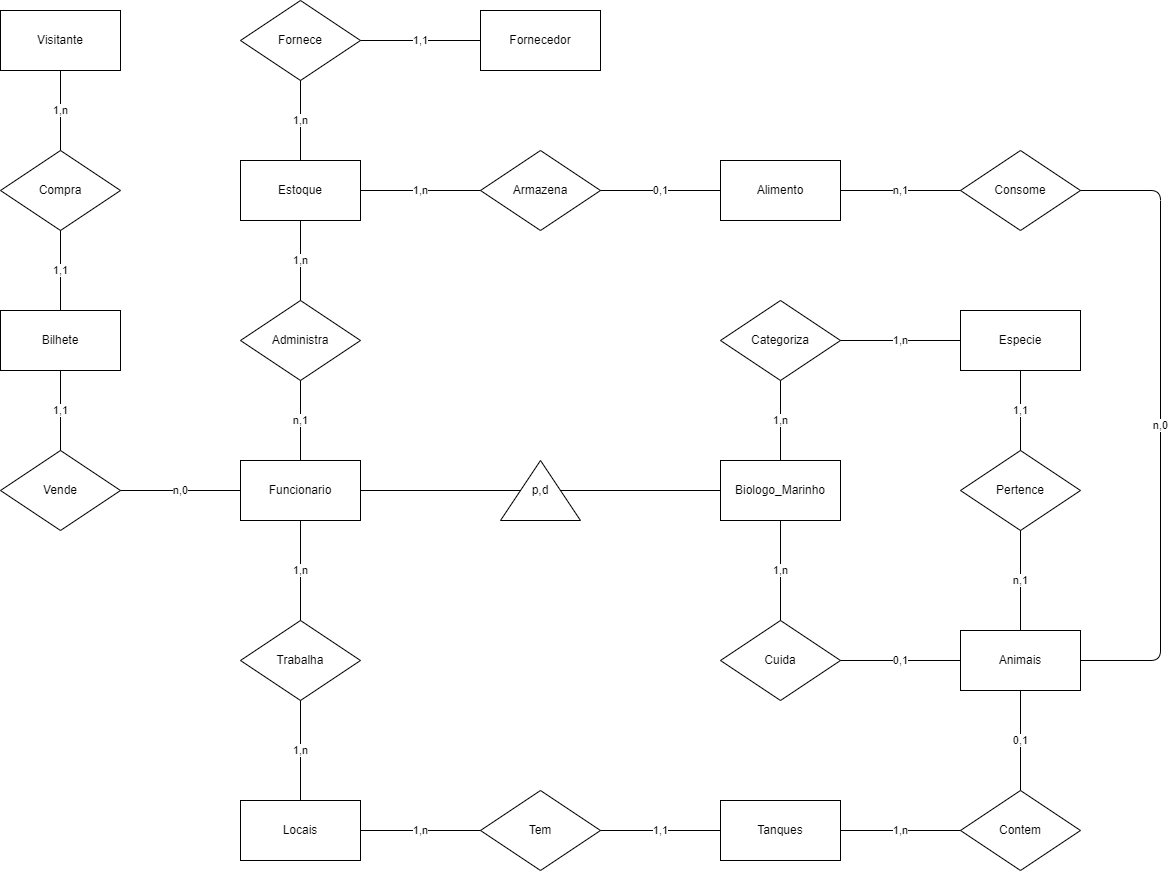

The diagram above was exported from draw.io. Its source (the exported page's mxGraphModel, read from the mxfile embedded in the PNG):
<mxGraphModel dx="1916" dy="599" grid="1" gridSize="10" guides="1" tooltips="1" connect="1" arrows="1" fold="1" page="1" pageScale="1" pageWidth="850" pageHeight="1100" background="#FFFFFF" math="0" shadow="1">
  <root>
    <mxCell id="0" />
    <mxCell id="1" parent="0" />
    <mxCell id="3" value="Compra" style="rhombus;whiteSpace=wrap;html=1;" parent="1" vertex="1">
      <mxGeometry x="-155" y="265" width="120" height="80" as="geometry" />
    </mxCell>
    <mxCell id="4" value="Visitante" style="whiteSpace=wrap;html=1;" parent="1" vertex="1">
      <mxGeometry x="-155" y="125" width="120" height="60" as="geometry" />
    </mxCell>
    <mxCell id="6" value="Bilhete" style="whiteSpace=wrap;html=1;" parent="1" vertex="1">
      <mxGeometry x="-155" y="425" width="120" height="60" as="geometry" />
    </mxCell>
    <mxCell id="9" value="Vende" style="rhombus;whiteSpace=wrap;html=1;" parent="1" vertex="1">
      <mxGeometry x="-155" y="565" width="120" height="80" as="geometry" />
    </mxCell>
    <mxCell id="10" value="Funcionario" style="whiteSpace=wrap;html=1;" parent="1" vertex="1">
      <mxGeometry x="85" y="575" width="120" height="60" as="geometry" />
    </mxCell>
    <mxCell id="11" value="Biologo_Marinho" style="whiteSpace=wrap;html=1;" parent="1" vertex="1">
      <mxGeometry x="565" y="575" width="120" height="60" as="geometry" />
    </mxCell>
    <mxCell id="13" value="Estoque" style="whiteSpace=wrap;html=1;" parent="1" vertex="1">
      <mxGeometry x="85" y="275" width="120" height="60" as="geometry" />
    </mxCell>
    <mxCell id="14" value="Fornecedor" style="whiteSpace=wrap;html=1;" parent="1" vertex="1">
      <mxGeometry x="325" y="125" width="120" height="60" as="geometry" />
    </mxCell>
    <mxCell id="15" value="Alimento" style="whiteSpace=wrap;html=1;" parent="1" vertex="1">
      <mxGeometry x="565" y="275" width="120" height="60" as="geometry" />
    </mxCell>
    <mxCell id="16" value="Animais" style="whiteSpace=wrap;html=1;" parent="1" vertex="1">
      <mxGeometry x="805" y="745" width="120" height="60" as="geometry" />
    </mxCell>
    <mxCell id="17" value="Tanques" style="whiteSpace=wrap;html=1;" parent="1" vertex="1">
      <mxGeometry x="565" y="915" width="120" height="60" as="geometry" />
    </mxCell>
    <mxCell id="18" value="Locais" style="whiteSpace=wrap;html=1;" parent="1" vertex="1">
      <mxGeometry x="85" y="915" width="120" height="60" as="geometry" />
    </mxCell>
    <mxCell id="19" value="Especie" style="whiteSpace=wrap;html=1;" parent="1" vertex="1">
      <mxGeometry x="805" y="425" width="120" height="60" as="geometry" />
    </mxCell>
    <mxCell id="20" value="Administra" style="rhombus;whiteSpace=wrap;html=1;" parent="1" vertex="1">
      <mxGeometry x="85" y="415" width="120" height="80" as="geometry" />
    </mxCell>
    <mxCell id="21" value="Fornece" style="rhombus;whiteSpace=wrap;html=1;" parent="1" vertex="1">
      <mxGeometry x="85" y="115" width="120" height="80" as="geometry" />
    </mxCell>
    <mxCell id="22" value="Armazena" style="rhombus;whiteSpace=wrap;html=1;" parent="1" vertex="1">
      <mxGeometry x="325" y="265" width="120" height="80" as="geometry" />
    </mxCell>
    <mxCell id="23" value="Consome" style="rhombus;whiteSpace=wrap;html=1;" parent="1" vertex="1">
      <mxGeometry x="805" y="265" width="120" height="80" as="geometry" />
    </mxCell>
    <mxCell id="24" value="Categoriza" style="rhombus;whiteSpace=wrap;html=1;" parent="1" vertex="1">
      <mxGeometry x="565" y="415" width="120" height="80" as="geometry" />
    </mxCell>
    <mxCell id="25" value="Cuida" style="rhombus;whiteSpace=wrap;html=1;" parent="1" vertex="1">
      <mxGeometry x="565" y="735" width="120" height="80" as="geometry" />
    </mxCell>
    <mxCell id="26" value="Contem" style="rhombus;whiteSpace=wrap;html=1;" parent="1" vertex="1">
      <mxGeometry x="805" y="905" width="120" height="80" as="geometry" />
    </mxCell>
    <mxCell id="27" value="Tem" style="rhombus;whiteSpace=wrap;html=1;" parent="1" vertex="1">
      <mxGeometry x="325" y="905" width="120" height="80" as="geometry" />
    </mxCell>
    <mxCell id="28" value="Trabalha" style="rhombus;whiteSpace=wrap;html=1;" parent="1" vertex="1">
      <mxGeometry x="85" y="735" width="120" height="80" as="geometry" />
    </mxCell>
    <mxCell id="29" value="p,d" style="triangle;whiteSpace=wrap;html=1;direction=north;" parent="1" vertex="1">
      <mxGeometry x="345" y="575" width="80" height="60" as="geometry" />
    </mxCell>
    <mxCell id="30" value="Pertence" style="rhombus;whiteSpace=wrap;html=1;" parent="1" vertex="1">
      <mxGeometry x="805" y="565" width="120" height="80" as="geometry" />
    </mxCell>
    <mxCell id="31" value="1,1" style="endArrow=none;html=1;entryX=0.5;entryY=1;entryDx=0;entryDy=0;exitX=0.5;exitY=0;exitDx=0;exitDy=0;" parent="1" source="6" target="3" edge="1">
      <mxGeometry width="50" height="50" relative="1" as="geometry">
        <mxPoint x="225" y="495" as="sourcePoint" />
        <mxPoint x="275" y="445" as="targetPoint" />
      </mxGeometry>
    </mxCell>
    <mxCell id="32" value="1,n" style="endArrow=none;html=1;entryX=0.5;entryY=1;entryDx=0;entryDy=0;exitX=0.5;exitY=0;exitDx=0;exitDy=0;" parent="1" source="3" target="4" edge="1">
      <mxGeometry width="50" height="50" relative="1" as="geometry">
        <mxPoint x="235" y="505" as="sourcePoint" />
        <mxPoint x="285" y="455" as="targetPoint" />
      </mxGeometry>
    </mxCell>
    <mxCell id="33" value="1,1" style="endArrow=none;html=1;entryX=0.5;entryY=1;entryDx=0;entryDy=0;exitX=0.5;exitY=0;exitDx=0;exitDy=0;" parent="1" source="9" target="6" edge="1">
      <mxGeometry width="50" height="50" relative="1" as="geometry">
        <mxPoint x="245" y="515" as="sourcePoint" />
        <mxPoint x="295" y="465" as="targetPoint" />
      </mxGeometry>
    </mxCell>
    <mxCell id="34" value="n,0" style="endArrow=none;html=1;entryX=1;entryY=0.5;entryDx=0;entryDy=0;exitX=0;exitY=0.5;exitDx=0;exitDy=0;" parent="1" source="10" target="9" edge="1">
      <mxGeometry width="50" height="50" relative="1" as="geometry">
        <mxPoint x="255" y="525" as="sourcePoint" />
        <mxPoint x="305" y="475" as="targetPoint" />
      </mxGeometry>
    </mxCell>
    <mxCell id="35" value="n,1" style="endArrow=none;html=1;entryX=0.5;entryY=1;entryDx=0;entryDy=0;exitX=0.5;exitY=0;exitDx=0;exitDy=0;" parent="1" source="10" target="20" edge="1">
      <mxGeometry width="50" height="50" relative="1" as="geometry">
        <mxPoint x="265" y="535" as="sourcePoint" />
        <mxPoint x="315" y="485" as="targetPoint" />
      </mxGeometry>
    </mxCell>
    <mxCell id="36" value="1,n" style="endArrow=none;html=1;entryX=0.5;entryY=1;entryDx=0;entryDy=0;" parent="1" source="20" target="13" edge="1">
      <mxGeometry width="50" height="50" relative="1" as="geometry">
        <mxPoint x="275" y="545" as="sourcePoint" />
        <mxPoint x="325" y="495" as="targetPoint" />
      </mxGeometry>
    </mxCell>
    <mxCell id="37" value="1,n" style="endArrow=none;html=1;entryX=0.5;entryY=1;entryDx=0;entryDy=0;" parent="1" source="13" target="21" edge="1">
      <mxGeometry width="50" height="50" relative="1" as="geometry">
        <mxPoint x="285" y="555" as="sourcePoint" />
        <mxPoint x="335" y="505" as="targetPoint" />
      </mxGeometry>
    </mxCell>
    <mxCell id="38" value="1,1" style="endArrow=none;html=1;entryX=0;entryY=0.5;entryDx=0;entryDy=0;exitX=1;exitY=0.5;exitDx=0;exitDy=0;" parent="1" source="21" target="14" edge="1">
      <mxGeometry width="50" height="50" relative="1" as="geometry">
        <mxPoint x="295" y="565" as="sourcePoint" />
        <mxPoint x="345" y="515" as="targetPoint" />
      </mxGeometry>
    </mxCell>
    <mxCell id="39" value="1,n" style="endArrow=none;html=1;entryX=0;entryY=0.5;entryDx=0;entryDy=0;exitX=1;exitY=0.5;exitDx=0;exitDy=0;" parent="1" source="13" target="22" edge="1">
      <mxGeometry width="50" height="50" relative="1" as="geometry">
        <mxPoint x="305" y="575" as="sourcePoint" />
        <mxPoint x="355" y="525" as="targetPoint" />
      </mxGeometry>
    </mxCell>
    <mxCell id="40" value="0,1" style="endArrow=none;html=1;entryX=0;entryY=0.5;entryDx=0;entryDy=0;exitX=1;exitY=0.5;exitDx=0;exitDy=0;" parent="1" source="22" target="15" edge="1">
      <mxGeometry width="50" height="50" relative="1" as="geometry">
        <mxPoint x="315" y="585" as="sourcePoint" />
        <mxPoint x="365" y="535" as="targetPoint" />
        <mxPoint as="offset" />
      </mxGeometry>
    </mxCell>
    <mxCell id="41" value="" style="endArrow=none;html=1;entryX=0.5;entryY=0;entryDx=0;entryDy=0;exitX=1;exitY=0.5;exitDx=0;exitDy=0;" parent="1" source="10" target="29" edge="1">
      <mxGeometry width="50" height="50" relative="1" as="geometry">
        <mxPoint x="325" y="595" as="sourcePoint" />
        <mxPoint x="375" y="545" as="targetPoint" />
      </mxGeometry>
    </mxCell>
    <mxCell id="42" value="" style="endArrow=none;html=1;exitX=0.5;exitY=1;exitDx=0;exitDy=0;" parent="1" source="29" target="11" edge="1">
      <mxGeometry width="50" height="50" relative="1" as="geometry">
        <mxPoint x="335" y="605" as="sourcePoint" />
        <mxPoint x="385" y="555" as="targetPoint" />
        <Array as="points">
          <mxPoint x="405" y="605" />
        </Array>
      </mxGeometry>
    </mxCell>
    <mxCell id="43" value="1,n" style="endArrow=none;html=1;entryX=0.5;entryY=1;entryDx=0;entryDy=0;exitX=0.5;exitY=0;exitDx=0;exitDy=0;" parent="1" source="28" target="10" edge="1">
      <mxGeometry width="50" height="50" relative="1" as="geometry">
        <mxPoint x="345" y="615" as="sourcePoint" />
        <mxPoint x="395" y="565" as="targetPoint" />
      </mxGeometry>
    </mxCell>
    <mxCell id="44" value="1,n" style="endArrow=none;html=1;entryX=0.5;entryY=1;entryDx=0;entryDy=0;exitX=0.5;exitY=0;exitDx=0;exitDy=0;" parent="1" source="18" target="28" edge="1">
      <mxGeometry x="0.0065" width="50" height="50" relative="1" as="geometry">
        <mxPoint x="355" y="625" as="sourcePoint" />
        <mxPoint x="405" y="575" as="targetPoint" />
        <mxPoint as="offset" />
      </mxGeometry>
    </mxCell>
    <mxCell id="45" value="1,n" style="endArrow=none;html=1;entryX=1;entryY=0.5;entryDx=0;entryDy=0;exitX=0;exitY=0.5;exitDx=0;exitDy=0;" parent="1" source="27" target="18" edge="1">
      <mxGeometry width="50" height="50" relative="1" as="geometry">
        <mxPoint x="365" y="635" as="sourcePoint" />
        <mxPoint x="415" y="585" as="targetPoint" />
      </mxGeometry>
    </mxCell>
    <mxCell id="46" value="1,1" style="endArrow=none;html=1;entryX=1;entryY=0.5;entryDx=0;entryDy=0;exitX=0;exitY=0.5;exitDx=0;exitDy=0;" parent="1" source="17" target="27" edge="1">
      <mxGeometry width="50" height="50" relative="1" as="geometry">
        <mxPoint x="375" y="645" as="sourcePoint" />
        <mxPoint x="425" y="595" as="targetPoint" />
      </mxGeometry>
    </mxCell>
    <mxCell id="47" value="1,n" style="endArrow=none;html=1;entryX=1;entryY=0.5;entryDx=0;entryDy=0;exitX=0;exitY=0.5;exitDx=0;exitDy=0;" parent="1" source="26" target="17" edge="1">
      <mxGeometry width="50" height="50" relative="1" as="geometry">
        <mxPoint x="385" y="655" as="sourcePoint" />
        <mxPoint x="435" y="605" as="targetPoint" />
      </mxGeometry>
    </mxCell>
    <mxCell id="48" value="0,1" style="endArrow=none;html=1;entryX=0.5;entryY=0;entryDx=0;entryDy=0;exitX=0.5;exitY=1;exitDx=0;exitDy=0;" parent="1" source="16" target="26" edge="1">
      <mxGeometry width="50" height="50" relative="1" as="geometry">
        <mxPoint x="395" y="665" as="sourcePoint" />
        <mxPoint x="445" y="615" as="targetPoint" />
      </mxGeometry>
    </mxCell>
    <mxCell id="49" value="1,n" style="endArrow=none;html=1;entryX=0.5;entryY=1;entryDx=0;entryDy=0;exitX=0.5;exitY=0;exitDx=0;exitDy=0;" parent="1" source="25" target="11" edge="1">
      <mxGeometry width="50" height="50" relative="1" as="geometry">
        <mxPoint x="405" y="675" as="sourcePoint" />
        <mxPoint x="455" y="625" as="targetPoint" />
      </mxGeometry>
    </mxCell>
    <mxCell id="50" value="0,1" style="endArrow=none;html=1;entryX=1;entryY=0.5;entryDx=0;entryDy=0;exitX=0;exitY=0.5;exitDx=0;exitDy=0;" parent="1" source="16" target="25" edge="1">
      <mxGeometry width="50" height="50" relative="1" as="geometry">
        <mxPoint x="415" y="685" as="sourcePoint" />
        <mxPoint x="465" y="635" as="targetPoint" />
      </mxGeometry>
    </mxCell>
    <mxCell id="51" value="n,1" style="endArrow=none;html=1;entryX=1;entryY=0.5;entryDx=0;entryDy=0;exitX=0;exitY=0.5;exitDx=0;exitDy=0;" parent="1" source="23" target="15" edge="1">
      <mxGeometry width="50" height="50" relative="1" as="geometry">
        <mxPoint x="425" y="695" as="sourcePoint" />
        <mxPoint x="475" y="645" as="targetPoint" />
      </mxGeometry>
    </mxCell>
    <mxCell id="53" value="1,1" style="endArrow=none;html=1;entryX=0.5;entryY=1;entryDx=0;entryDy=0;exitX=0.5;exitY=0;exitDx=0;exitDy=0;" parent="1" source="30" target="19" edge="1">
      <mxGeometry width="50" height="50" relative="1" as="geometry">
        <mxPoint x="445" y="715" as="sourcePoint" />
        <mxPoint x="495" y="665" as="targetPoint" />
      </mxGeometry>
    </mxCell>
    <mxCell id="54" value="1,n" style="endArrow=none;html=1;entryX=0.5;entryY=0;entryDx=0;entryDy=0;exitX=0.5;exitY=1;exitDx=0;exitDy=0;" parent="1" source="24" target="11" edge="1">
      <mxGeometry width="50" height="50" relative="1" as="geometry">
        <mxPoint x="455" y="725" as="sourcePoint" />
        <mxPoint x="505" y="675" as="targetPoint" />
      </mxGeometry>
    </mxCell>
    <mxCell id="55" value="1,n" style="endArrow=none;html=1;entryX=1;entryY=0.5;entryDx=0;entryDy=0;exitX=0;exitY=0.5;exitDx=0;exitDy=0;" parent="1" source="19" target="24" edge="1">
      <mxGeometry width="50" height="50" relative="1" as="geometry">
        <mxPoint x="465" y="735" as="sourcePoint" />
        <mxPoint x="515" y="685" as="targetPoint" />
      </mxGeometry>
    </mxCell>
    <mxCell id="56" value="n,1" style="endArrow=none;html=1;entryX=0.5;entryY=1;entryDx=0;entryDy=0;exitX=0.5;exitY=0;exitDx=0;exitDy=0;" parent="1" source="16" target="30" edge="1">
      <mxGeometry width="50" height="50" relative="1" as="geometry">
        <mxPoint x="475" y="745" as="sourcePoint" />
        <mxPoint x="525" y="695" as="targetPoint" />
      </mxGeometry>
    </mxCell>
    <mxCell id="57" value="n,0" style="endArrow=none;html=1;entryX=1;entryY=0.5;entryDx=0;entryDy=0;exitX=1;exitY=0.5;exitDx=0;exitDy=0;" parent="1" source="16" target="23" edge="1">
      <mxGeometry width="50" height="50" relative="1" as="geometry">
        <mxPoint x="1095" y="585" as="sourcePoint" />
        <mxPoint x="535" y="705" as="targetPoint" />
        <Array as="points">
          <mxPoint x="1005" y="775" />
          <mxPoint x="1005" y="305" />
        </Array>
      </mxGeometry>
    </mxCell>
  </root>
</mxGraphModel>